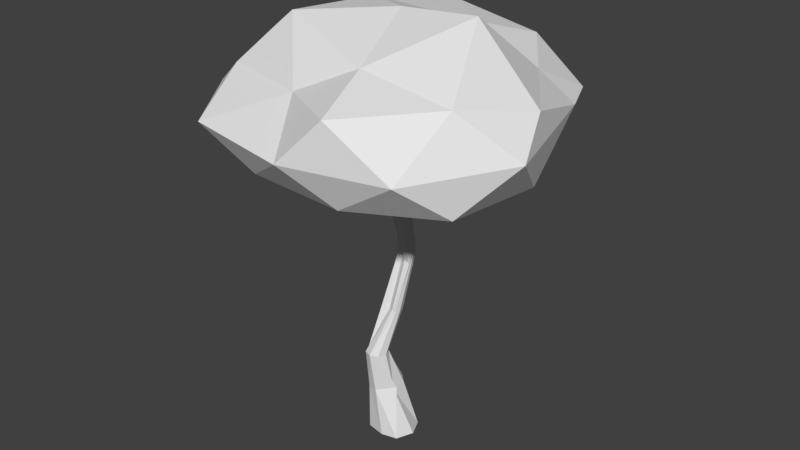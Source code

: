 # Source: agac3.blend  (saved by Blender 2.77.0; exported with 4.5.12 LTS)
import bpy
from mathutils import Matrix  # noqa: F401  (used for matrix-valued properties, if any)

bpy.ops.wm.read_factory_settings(use_empty=True)
scene = bpy.context.scene
scene.name = 'Scene'

# ---- collections
col_collection_1 = bpy.data.collections.new('Collection 1'); scene.collection.children.link(col_collection_1)

# ---- world
world_world = bpy.data.worlds.new('World'); scene.world = world_world
world_world.color = (0.05088, 0.05088, 0.05088)
world_world.use_sun_shadow = False
world_world.sun_shadow_jitter_overblur = 0.0
world_world.cycles.sampling_method = 'MANUAL'

# ---- meshes
me_cylinder = bpy.data.meshes.new('Cylinder')
me_cylinder.from_pydata([(-0.2333, 1.71, -0.1047), (-0.1673, 0.8963, 4.605), (1.345, 1.228, -0.07574), (0.5015, 0.2433, 4.541), (1.989, -0.2312, -0.06738), (0.5488, -1.129, 4.431), (1.357, -1.751, -0.07154), (0.77, -0.9683, 4.64), (-0.005645, -2.131, -0.02134), (-0.5843, -2.218, 4.452), (-1.655, -1.774, -0.0763), (-1.484, -1.972, 4.431), (-2.17, -0.08697, -0.03737), (-1.337, -0.2567, 4.613), (-1.822, 0.933, -0.1372), (-1.046, 0.4834, 4.591), (0.4009, 0.2628, 11.91), (-0.6089, -0.321, 11.79), (0.5718, -0.3415, 11.9), (0.4283, -0.7481, 11.89), (0.02869, -0.721, 11.97), (-0.4496, -0.3928, 11.99), (-1.159, -0.7151, 11.79), (-0.885, -0.1085, 11.89), (0.6016, 0.6815, 23.99), (0.04286, 0.5742, 25.1), (0.88, 0.3746, 22.71), (0.4924, -0.325, 22.5), (0.1844, -0.574, 24.11), (-0.2542, -0.1345, 24.24), (-0.4212, 0.1188, 25.03), (-0.3872, 0.4079, 22.42), (0.00574, -0.6929, 21.05), (-0.07249, 0.1398, 22.03), (0.7312, 0.2778, 23.82), (0.5793, -0.3862, 20.63), (0.4587, 0.7166, 22.39), (0.5536, 0.1433, 21.8), (-0.2365, 0.2674, 24.68), (-0.1866, 0.2552, 21.62), (1.208, 2.147, 24.14), (1.116, 2.166, 25.66), (1.894, 1.701, 24.08), (2.154, 2.003, 26.26), (1.457, 2.605, 26.76), (2.355, 2.219, 24.33), (0.6614, 0.2644, 30.79), (0.3551, 0.833, 26.77), (0.5863, 0.6261, 26.18), (0.6252, 0.7545, 29.02), (0.2658, 0.07881, 27.11), (0.04886, 0.3762, 26.36), (-0.01816, 0.9853, 28.61), (-0.07099, 0.9605, 27.49), (-0.1552, 0.8913, 24.4), (10.98, -7.226, 26.38), (-4.167, -11.16, 26.9), (-14.12, 0.367, 26.63), (-4.112, 13.52, 27.23), (8.052, 10.61, 26.43), (3.944, -12.44, 33.56), (-11.15, -5.986, 32.62), (-9.566, 6.262, 31.78), (3.597, 13.49, 33.26), (12.47, 0.6815, 32.41), (-0.3517, 0.9539, 37.47), (-2.955, -6.769, 25.59), (6.155, -3.649, 25.0), (4.035, -11.18, 26.5), (11.53, 1.93, 25.83), (4.908, 7.541, 24.07), (-8.205, 0.3821, 25.97), (-11.1, -6.391, 25.99), (-2.079, 7.51, 28.15), (-10.24, 7.508, 25.15), (3.472, 13.55, 25.96), (13.79, -2.878, 29.83), (10.02, 9.507, 29.72), (0.2628, -13.44, 29.67), (9.07, -11.41, 29.72), (-15.4, -3.888, 29.65), (-9.645, -11.55, 29.73), (-9.124, 12.98, 30.13), (-15.07, 5.332, 29.57), (8.322, 13.46, 29.67), (-0.2148, 16.13, 29.72), (9.8, -5.982, 33.76), (-2.81, -8.272, 32.8), (-13.64, 0.6556, 33.48), (-4.456, 13.64, 34.54), (7.794, 7.509, 32.66), (2.241, -6.677, 35.2), (6.479, 1.254, 37.92), (-6.994, -3.824, 37.03), (-6.101, 4.52, 36.52), (1.499, 7.612, 35.16), (-1.585, -2.264, 8.011), (-1.871, -1.574, 8.012), (-0.2045, -2.264, 8.011), (-0.8949, -2.55, 8.011), (-1.581, -0.8908, 8.042), (-0.2021, -0.888, 8.03), (0.08139, -1.574, 8.011), (-0.8935, -0.6, 8.021), (0.1726, 0.6119, 17.04), (1.028, 0.3259, 16.3), (1.016, 1.12, 16.9), (-0.2987, 0.4072, 16.73), (0.5927, 0.273, 16.56), (1.221, 0.9382, 17.91), (0.4858, 1.153, 17.13), (0.04717, 1.115, 18.33)], [], [(0, 1, 3, 2), (2, 3, 5, 4), (4, 5, 7, 6), (6, 7, 9, 8), (8, 9, 11, 10), (10, 11, 13, 12), (97, 96, 21, 22), (12, 13, 15, 14), (14, 15, 1, 0), (0, 2, 4, 6, 8, 10, 12, 14), (33, 32, 28, 29), (99, 98, 19, 20), (100, 97, 22, 23), (102, 101, 16, 18), (96, 99, 20, 21), (103, 100, 23, 17), (101, 103, 17, 16), (98, 102, 18, 19), (31, 30, 52, 53), (35, 34, 26, 27), (25, 24, 40, 41), (36, 38, 31, 25), (39, 33, 29, 30), (32, 35, 27, 28), (26, 34, 43, 42), (38, 39, 30, 31), (111, 107, 39, 38), (109, 106, 37, 34), (108, 105, 35, 32), (107, 104, 33, 39), (110, 111, 38, 36), (106, 110, 36, 37), (105, 109, 34, 35), (104, 108, 32, 33), (45, 44, 41, 40), (43, 45, 40, 42), (37, 36, 44, 45), (34, 37, 45, 43), (24, 26, 42, 40), (36, 25, 41, 44), (46, 47, 53, 52, 51, 50, 49, 48), (29, 28, 50, 51), (27, 26, 48, 49), (24, 25, 47, 46), (25, 31, 53, 47), (30, 29, 51, 52), (28, 27, 49, 50), (26, 24, 46, 48), (54, 67, 66), (55, 67, 69), (54, 66, 71), (54, 71, 73), (54, 73, 70), (55, 69, 76), (56, 68, 78), (57, 72, 80), (58, 74, 82), (59, 75, 84), (55, 76, 79), (56, 78, 81), (57, 80, 83), (58, 82, 85), (59, 84, 77), (60, 86, 91), (61, 87, 93), (62, 88, 94), (63, 89, 95), (64, 90, 92), (92, 95, 65), (92, 90, 95), (90, 63, 95), (95, 94, 65), (95, 89, 94), (89, 62, 94), (94, 93, 65), (94, 88, 93), (88, 61, 93), (93, 91, 65), (93, 87, 91), (87, 60, 91), (91, 92, 65), (91, 86, 92), (86, 64, 92), (77, 90, 64), (77, 84, 90), (84, 63, 90), (85, 89, 63), (85, 82, 89), (82, 62, 89), (83, 88, 62), (83, 80, 88), (80, 61, 88), (81, 87, 61), (81, 78, 87), (78, 60, 87), (79, 86, 60), (79, 76, 86), (76, 64, 86), (84, 85, 63), (84, 75, 85), (75, 58, 85), (82, 83, 62), (82, 74, 83), (74, 57, 83), (80, 81, 61), (80, 72, 81), (72, 56, 81), (78, 79, 60), (78, 68, 79), (68, 55, 79), (76, 77, 64), (76, 69, 77), (69, 59, 77), (70, 75, 59), (70, 73, 75), (73, 58, 75), (73, 74, 58), (73, 71, 74), (71, 57, 74), (71, 72, 57), (71, 66, 72), (66, 56, 72), (69, 70, 59), (69, 67, 70), (67, 54, 70), (66, 68, 56), (66, 67, 68), (67, 55, 68), (7, 5, 102, 98), (3, 1, 103, 101), (1, 15, 100, 103), (11, 9, 99, 96), (5, 3, 101, 102), (15, 13, 97, 100), (9, 7, 98, 99), (13, 11, 96, 97), (21, 20, 108, 104), (19, 18, 109, 105), (16, 17, 110, 106), (17, 23, 111, 110), (22, 21, 104, 107), (20, 19, 105, 108), (18, 16, 106, 109), (23, 22, 107, 111)])
_uv = me_cylinder.uv_layers.new(name='UVMap')
_uv.uv.foreach_set('vector', [0.5512, 0.2452, 0.5513, 0.2443, 0.5516, 0.2443, 0.5516, 0.2452, 0.5516, 0.2452, 0.5516, 0.2443, 0.552, 0.2443, 0.5522, 0.2452, 0.5532, 0.2451, 0.5537, 0.2444, 0.5536, 0.2443, 0.5536, 0.2452, 0.5536, 0.2452, 0.5536, 0.2443, 0.5542, 0.2444, 0.5541, 0.2452, 0.5532, 0.2391, 0.5531, 0.24, 0.5528, 0.24, 0.5528, 0.2391, 0.5528, 0.2391, 0.5528, 0.24, 0.5524, 0.24, 0.5522, 0.2391, 0.5526, 0.2407, 0.5529, 0.2407, 0.5525, 0.2415, 0.5525, 0.2414, 0.5553, 0.2395, 0.5553, 0.2405, 0.555, 0.2405, 0.5549, 0.2395, 0.5549, 0.2395, 0.555, 0.2405, 0.5547, 0.2405, 0.5544, 0.2396, 0.5512, 0.2449, 0.5509, 0.2452, 0.5503, 0.2452, 0.5499, 0.245, 0.5499, 0.2448, 0.5502, 0.2445, 0.5508, 0.2445, 0.5511, 0.2446, 0.5524, 0.2435, 0.5527, 0.2433, 0.5527, 0.2439, 0.5525, 0.2439, 0.5544, 0.2438, 0.5541, 0.2438, 0.5537, 0.2431, 0.5538, 0.243, 0.5556, 0.2411, 0.5558, 0.2411, 0.5556, 0.2419, 0.5553, 0.2419, 0.5519, 0.2436, 0.5517, 0.2436, 0.5514, 0.2428, 0.5516, 0.2428, 0.5529, 0.2407, 0.5531, 0.2407, 0.5527, 0.2415, 0.5525, 0.2415, 0.5554, 0.2411, 0.5556, 0.2411, 0.5553, 0.2419, 0.5553, 0.2419, 0.5553, 0.2412, 0.5554, 0.2411, 0.5553, 0.2419, 0.555, 0.242, 0.5541, 0.2438, 0.5539, 0.2438, 0.5536, 0.243, 0.5537, 0.2431, 0.5554, 0.244, 0.5555, 0.2445, 0.5553, 0.2452, 0.5553, 0.245, 0.5535, 0.2415, 0.5534, 0.2409, 0.5533, 0.2411, 0.5536, 0.2412, 0.5501, 0.2439, 0.5504, 0.2438, 0.5505, 0.2441, 0.5502, 0.2442, 0.5551, 0.244, 0.5554, 0.2445, 0.5554, 0.244, 0.5553, 0.2445, 0.5524, 0.2434, 0.5524, 0.2435, 0.5525, 0.2439, 0.5524, 0.2441, 0.5538, 0.2415, 0.5535, 0.2415, 0.5536, 0.2412, 0.5537, 0.2409, 0.5502, 0.2436, 0.5499, 0.2435, 0.5499, 0.2428, 0.5503, 0.2432, 0.5554, 0.2445, 0.5554, 0.2439, 0.5555, 0.2445, 0.5554, 0.244, 0.555, 0.2432, 0.5552, 0.2429, 0.5554, 0.2439, 0.5554, 0.2445, 0.5498, 0.2425, 0.5498, 0.2422, 0.5499, 0.2432, 0.5498, 0.2436, 0.5535, 0.2422, 0.5533, 0.2422, 0.5535, 0.2415, 0.5538, 0.2415, 0.551, 0.2436, 0.5512, 0.2437, 0.5508, 0.2445, 0.5508, 0.2444, 0.5548, 0.243, 0.555, 0.2432, 0.5554, 0.2445, 0.5551, 0.244, 0.5498, 0.2452, 0.5497, 0.2452, 0.5497, 0.2441, 0.5499, 0.2442, 0.5533, 0.2422, 0.5532, 0.2419, 0.5534, 0.2409, 0.5535, 0.2415, 0.5523, 0.2425, 0.5525, 0.2424, 0.5527, 0.2433, 0.5524, 0.2435, 0.5508, 0.2442, 0.5501, 0.2445, 0.5502, 0.2442, 0.5505, 0.2441, 0.5499, 0.2428, 0.5505, 0.2431, 0.5503, 0.2432, 0.5503, 0.2432, 0.5552, 0.2439, 0.5551, 0.244, 0.5545, 0.2449, 0.5544, 0.2445, 0.5501, 0.2422, 0.5504, 0.2419, 0.5505, 0.2426, 0.5501, 0.2428, 0.5504, 0.2438, 0.5508, 0.2436, 0.5508, 0.2441, 0.5505, 0.2441, 0.5551, 0.244, 0.5553, 0.2445, 0.5547, 0.2447, 0.5545, 0.2449, 0.5525, 0.2452, 0.5523, 0.2445, 0.5522, 0.2446, 0.5522, 0.2448, 0.5524, 0.2444, 0.5525, 0.2445, 0.5524, 0.2449, 0.5524, 0.2443, 0.5525, 0.2439, 0.5527, 0.2439, 0.5525, 0.2445, 0.5524, 0.2444, 0.5536, 0.2412, 0.5533, 0.2411, 0.5534, 0.2405, 0.5533, 0.24, 0.5506, 0.2423, 0.5507, 0.2425, 0.5507, 0.2428, 0.5505, 0.2436, 0.5507, 0.2425, 0.5507, 0.242, 0.5508, 0.243, 0.5507, 0.2428, 0.55, 0.2421, 0.55, 0.242, 0.5501, 0.2424, 0.55, 0.2428, 0.5537, 0.2409, 0.5536, 0.2412, 0.5533, 0.24, 0.5535, 0.2404, 0.5505, 0.242, 0.5506, 0.2423, 0.5505, 0.2436, 0.5506, 0.2427, 0.3095, 0.1941, 0.3102, 0.1952, 0.3086, 0.1952, 0.3107, 0.1961, 0.3102, 0.1952, 0.3114, 0.1947, 0.3095, 0.1941, 0.3086, 0.1952, 0.3082, 0.1938, 0.3095, 0.1941, 0.3082, 0.1938, 0.3096, 0.1931, 0.304, 0.1967, 0.3052, 0.1971, 0.3043, 0.1978, 0.3111, 0.1962, 0.311, 0.1976, 0.3104, 0.1967, 0.31, 0.1971, 0.3099, 0.1984, 0.3094, 0.1977, 0.3082, 0.1985, 0.3087, 0.1995, 0.3078, 0.1993, 0.3087, 0.1962, 0.3086, 0.1973, 0.3079, 0.1965, 0.3109, 0.1991, 0.3111, 0.1998, 0.3103, 0.1995, 0.31, 0.1997, 0.3095, 0.2003, 0.3093, 0.1992, 0.31, 0.1971, 0.3094, 0.1977, 0.3096, 0.1962, 0.3082, 0.1985, 0.3078, 0.1993, 0.3076, 0.1978, 0.304, 0.1986, 0.3037, 0.1995, 0.3037, 0.198, 0.3109, 0.1991, 0.3103, 0.1995, 0.3103, 0.1988, 0.303, 0.1935, 0.3041, 0.1926, 0.304, 0.1938, 0.3066, 0.1967, 0.3066, 0.1979, 0.306, 0.1975, 0.306, 0.1974, 0.3052, 0.198, 0.3054, 0.1967, 0.3073, 0.1935, 0.3073, 0.1948, 0.3063, 0.1939, 0.3052, 0.1921, 0.3063, 0.1929, 0.3052, 0.1931, 0.3052, 0.1931, 0.3063, 0.1939, 0.3052, 0.1942, 0.3052, 0.1931, 0.3063, 0.1929, 0.3063, 0.1939, 0.3063, 0.1929, 0.3073, 0.1935, 0.3063, 0.1939, 0.3063, 0.1939, 0.3058, 0.1951, 0.3052, 0.1942, 0.3063, 0.1939, 0.3073, 0.1948, 0.3058, 0.1951, 0.3073, 0.1948, 0.3061, 0.1957, 0.3058, 0.1951, 0.3058, 0.1951, 0.3044, 0.1953, 0.3052, 0.1942, 0.3058, 0.1951, 0.3052, 0.1964, 0.3044, 0.1953, 0.3052, 0.1964, 0.3041, 0.196, 0.3044, 0.1953, 0.3044, 0.1953, 0.304, 0.1938, 0.3052, 0.1942, 0.3044, 0.1953, 0.3037, 0.1946, 0.304, 0.1938, 0.3037, 0.1946, 0.303, 0.1935, 0.304, 0.1938, 0.304, 0.1938, 0.3052, 0.1931, 0.3052, 0.1942, 0.304, 0.1938, 0.3041, 0.1926, 0.3052, 0.1931, 0.3041, 0.1926, 0.3052, 0.1921, 0.3052, 0.1931, 0.3067, 0.1925, 0.3063, 0.1929, 0.3052, 0.1921, 0.3067, 0.1925, 0.3073, 0.1928, 0.3063, 0.1929, 0.3073, 0.1928, 0.3073, 0.1935, 0.3063, 0.1929, 0.3037, 0.198, 0.3029, 0.1988, 0.3029, 0.1975, 0.3037, 0.198, 0.3037, 0.1995, 0.3029, 0.1988, 0.3073, 0.1956, 0.3061, 0.1957, 0.3073, 0.1948, 0.306, 0.1984, 0.3052, 0.198, 0.306, 0.1974, 0.3076, 0.1978, 0.3078, 0.1993, 0.3073, 0.1986, 0.3045, 0.1967, 0.3041, 0.196, 0.3052, 0.1964, 0.3032, 0.1957, 0.3037, 0.1946, 0.3041, 0.196, 0.3032, 0.1957, 0.3029, 0.1941, 0.3037, 0.1946, 0.3029, 0.1941, 0.303, 0.1935, 0.3037, 0.1946, 0.3032, 0.1927, 0.3041, 0.1926, 0.303, 0.1935, 0.3093, 0.1992, 0.3095, 0.2003, 0.3088, 0.1995, 0.3046, 0.1919, 0.3052, 0.1921, 0.3041, 0.1926, 0.3033, 0.1967, 0.3037, 0.198, 0.3029, 0.1975, 0.3033, 0.1967, 0.304, 0.1974, 0.3037, 0.198, 0.3108, 0.1925, 0.3097, 0.1921, 0.3105, 0.1919, 0.3073, 0.1956, 0.306, 0.1966, 0.3061, 0.1957, 0.3079, 0.1965, 0.3086, 0.1973, 0.3076, 0.1978, 0.3086, 0.1973, 0.3082, 0.1985, 0.3076, 0.1978, 0.3045, 0.1967, 0.3032, 0.1957, 0.3041, 0.196, 0.3078, 0.1993, 0.3087, 0.1995, 0.3085, 0.2004, 0.3074, 0.1946, 0.3082, 0.1958, 0.3073, 0.1955, 0.3094, 0.1977, 0.3093, 0.1992, 0.3087, 0.1983, 0.3094, 0.1977, 0.3099, 0.1984, 0.3093, 0.1992, 0.3099, 0.1984, 0.31, 0.1997, 0.3093, 0.1992, 0.3104, 0.1967, 0.3103, 0.1988, 0.31, 0.1973, 0.3104, 0.1967, 0.311, 0.1976, 0.3103, 0.1988, 0.311, 0.1976, 0.3109, 0.1991, 0.3103, 0.1988, 0.3107, 0.1934, 0.3108, 0.1925, 0.3114, 0.1932, 0.3043, 0.1978, 0.3052, 0.1971, 0.3052, 0.1983, 0.3096, 0.1931, 0.3097, 0.1921, 0.3108, 0.1925, 0.3096, 0.1931, 0.3084, 0.1926, 0.3097, 0.1921, 0.3096, 0.1931, 0.3082, 0.1938, 0.3084, 0.1926, 0.3082, 0.1938, 0.3073, 0.1934, 0.3084, 0.1926, 0.3082, 0.1938, 0.3074, 0.1946, 0.3073, 0.1934, 0.3082, 0.1938, 0.3086, 0.1952, 0.3074, 0.1946, 0.3086, 0.1952, 0.3082, 0.1958, 0.3074, 0.1946, 0.3114, 0.1947, 0.3107, 0.1934, 0.3114, 0.1932, 0.3114, 0.1947, 0.3102, 0.1952, 0.3107, 0.1934, 0.3102, 0.1952, 0.3095, 0.1941, 0.3107, 0.1934, 0.3086, 0.1952, 0.3094, 0.1962, 0.3082, 0.1958, 0.3086, 0.1952, 0.3102, 0.1952, 0.3094, 0.1962, 0.3102, 0.1952, 0.3107, 0.1961, 0.3094, 0.1962, 0.552, 0.2442, 0.552, 0.2443, 0.5519, 0.2436, 0.5521, 0.2435, 0.5516, 0.2443, 0.5513, 0.2443, 0.5515, 0.2436, 0.5517, 0.2436, 0.5547, 0.2405, 0.555, 0.2405, 0.5556, 0.2411, 0.5554, 0.2411, 0.5528, 0.24, 0.5531, 0.24, 0.5531, 0.2407, 0.5529, 0.2407, 0.552, 0.2443, 0.5516, 0.2443, 0.5517, 0.2436, 0.5519, 0.2436, 0.555, 0.2405, 0.5553, 0.2405, 0.5558, 0.2411, 0.5556, 0.2411, 0.5542, 0.2444, 0.5536, 0.2443, 0.5541, 0.2438, 0.5544, 0.2438, 0.5524, 0.24, 0.5528, 0.24, 0.5529, 0.2407, 0.5526, 0.2407, 0.5525, 0.2415, 0.5527, 0.2415, 0.5525, 0.2424, 0.5523, 0.2425, 0.5517, 0.2428, 0.5516, 0.2428, 0.5512, 0.2417, 0.5514, 0.242, 0.555, 0.242, 0.5553, 0.2419, 0.5548, 0.243, 0.5547, 0.243, 0.5553, 0.2419, 0.5553, 0.2419, 0.555, 0.2432, 0.5548, 0.243, 0.5508, 0.2427, 0.5511, 0.2427, 0.5512, 0.2437, 0.551, 0.2436, 0.5538, 0.243, 0.5537, 0.2431, 0.5533, 0.2422, 0.5535, 0.2422, 0.5516, 0.2428, 0.5514, 0.2428, 0.5512, 0.2419, 0.5512, 0.2417, 0.5553, 0.2419, 0.5556, 0.2419, 0.5552, 0.2429, 0.555, 0.2432])
me_cylinder.use_remesh_preserve_volume = False
me_cylinder.use_remesh_preserve_attributes = False
me_cylinder.use_mirror_vertex_groups = False
me_cylinder.update()

# ---- objects
ob_cylinder = bpy.data.objects.new('Cylinder', me_cylinder)

# ---- transforms, parenting, visibility, modifiers, constraints
ob_cylinder.location = (0.0, 0.0, 0.0)
ob_cylinder.lineart.crease_threshold = 0.0

# ---- collection membership
col_collection_1.objects.link(ob_cylinder)

# ---- scene / render settings (as saved in the file)
scene.frame_start = 1; scene.frame_end = 250; scene.frame_set(1)
scene.render.engine = 'CYCLES'
scene.render.resolution_percentage = 50
scene.render.dither_intensity = 0.0
scene.cycles.use_denoising = False
scene.cycles.samples = 128
scene.cycles.sampling_pattern = 'TABULATED_SOBOL'
scene.cycles.light_sampling_threshold = 0.0
scene.cycles.use_adaptive_sampling = False
scene.cycles.use_light_tree = False
scene.cycles.blur_glossy = 0.0
scene.cycles.sample_clamp_indirect = 0.0
scene.view_settings.view_transform = 'Standard'
bpy.context.view_layer.update()

# ---- added for rendering (the .blend has no active camera and no usable light): camera, sun
cam_auto = bpy.data.cameras.new('AutoCamera')
cam_auto.lens = 50.0
cam_auto.sensor_width = 36.0
cam_auto.clip_end = 1000.0
ob_auto_camera = bpy.data.objects.new('AutoCamera', cam_auto)
scene.collection.objects.link(ob_auto_camera)
ob_auto_camera.location = (51.3181, -61.2083, 60.5915)
ob_auto_camera.rotation_euler = (1.09748, -7.21219e-08, 0.694738)
scene.camera = ob_auto_camera
light_auto_sun = bpy.data.lights.new('AutoSun', 'SUN')
light_auto_sun.energy = 3.0
light_auto_sun.angle = 0.0523599
ob_auto_sun = bpy.data.objects.new('AutoSun', light_auto_sun)
scene.collection.objects.link(ob_auto_sun)
ob_auto_sun.rotation_euler = (0.872665, 0.174533, 0.523599)
bpy.context.view_layer.update()
